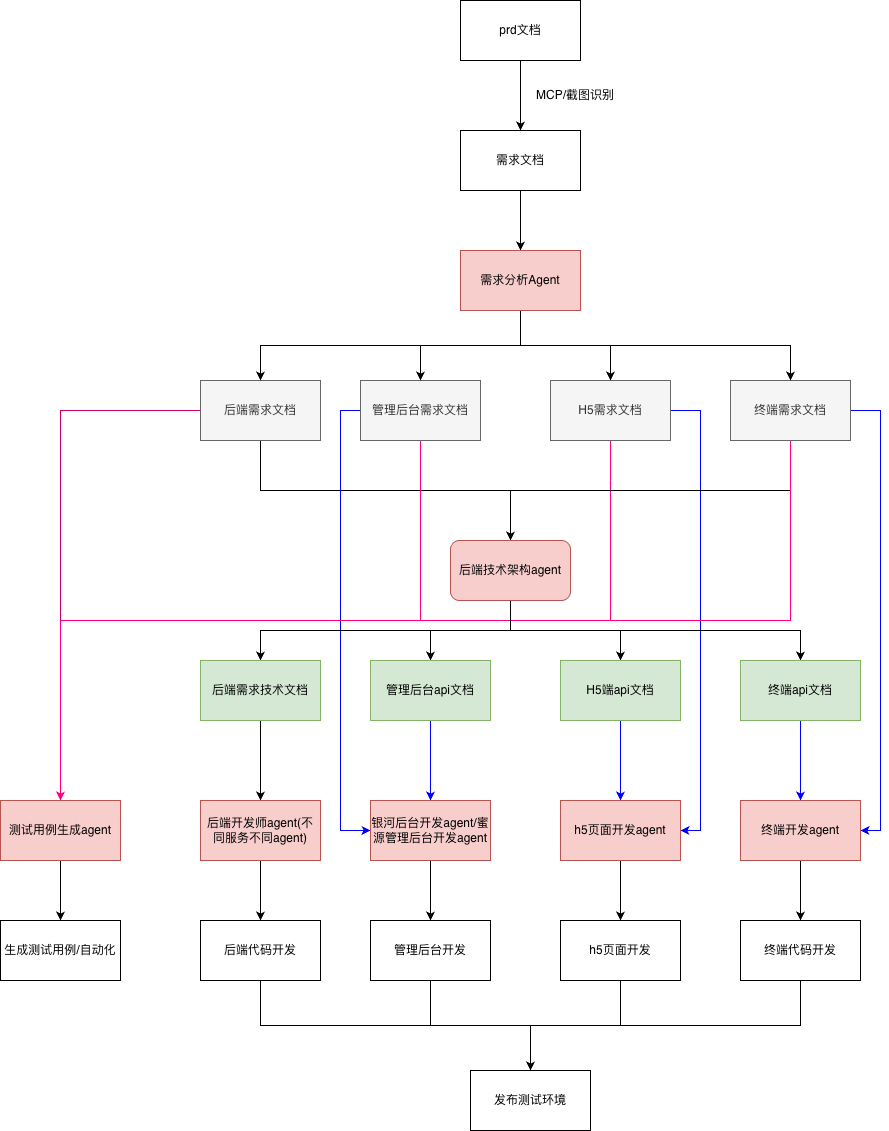

The diagram above was exported from draw.io. Its source (the exported page's mxGraphModel, read from the mxfile embedded in the PNG):
<mxGraphModel dx="2184" dy="880" grid="1" gridSize="10" guides="1" tooltips="1" connect="1" arrows="1" fold="1" page="1" pageScale="1" pageWidth="827" pageHeight="1169" math="0" shadow="0">
  <root>
    <mxCell id="0" />
    <mxCell id="1" parent="0" />
    <mxCell id="0QeQPGFjLfVI5QwLV7ri-3" edge="1" parent="1" source="0QeQPGFjLfVI5QwLV7ri-1" style="edgeStyle=orthogonalEdgeStyle;rounded=0;orthogonalLoop=1;jettySize=auto;html=1;exitX=0.5;exitY=1;exitDx=0;exitDy=0;entryX=0.5;entryY=0;entryDx=0;entryDy=0;" target="0QeQPGFjLfVI5QwLV7ri-2">
      <mxGeometry relative="1" as="geometry" />
    </mxCell>
    <mxCell id="0QeQPGFjLfVI5QwLV7ri-1" parent="1" style="rounded=0;whiteSpace=wrap;html=1;" value="prd文档" vertex="1">
      <mxGeometry height="60" width="120" x="330" y="140" as="geometry" />
    </mxCell>
    <mxCell id="0QeQPGFjLfVI5QwLV7ri-11" edge="1" parent="1" source="0QeQPGFjLfVI5QwLV7ri-2" style="edgeStyle=orthogonalEdgeStyle;rounded=0;orthogonalLoop=1;jettySize=auto;html=1;exitX=0.5;exitY=1;exitDx=0;exitDy=0;" target="0QeQPGFjLfVI5QwLV7ri-10">
      <mxGeometry relative="1" as="geometry" />
    </mxCell>
    <mxCell id="0QeQPGFjLfVI5QwLV7ri-2" parent="1" style="rounded=0;whiteSpace=wrap;html=1;" value="需求文档" vertex="1">
      <mxGeometry height="60" width="120" x="330" y="270" as="geometry" />
    </mxCell>
    <mxCell id="0QeQPGFjLfVI5QwLV7ri-4" parent="1" style="text;html=1;whiteSpace=wrap;strokeColor=none;fillColor=none;align=center;verticalAlign=middle;rounded=0;" value="MCP/截图识别" vertex="1">
      <mxGeometry height="30" width="90" x="400" y="220" as="geometry" />
    </mxCell>
    <mxCell id="0QeQPGFjLfVI5QwLV7ri-24" edge="1" parent="1" source="0QeQPGFjLfVI5QwLV7ri-5" style="edgeStyle=orthogonalEdgeStyle;rounded=0;orthogonalLoop=1;jettySize=auto;html=1;exitX=0.5;exitY=1;exitDx=0;exitDy=0;entryX=0.5;entryY=0;entryDx=0;entryDy=0;" target="0QeQPGFjLfVI5QwLV7ri-17">
      <mxGeometry relative="1" as="geometry" />
    </mxCell>
    <mxCell id="0QeQPGFjLfVI5QwLV7ri-61" edge="1" parent="1" source="0QeQPGFjLfVI5QwLV7ri-5" style="edgeStyle=orthogonalEdgeStyle;rounded=0;orthogonalLoop=1;jettySize=auto;html=1;exitX=0;exitY=0.5;exitDx=0;exitDy=0;entryX=0.5;entryY=0;entryDx=0;entryDy=0;strokeColor=#CC0066;" target="0QeQPGFjLfVI5QwLV7ri-60">
      <mxGeometry relative="1" as="geometry" />
    </mxCell>
    <mxCell id="0QeQPGFjLfVI5QwLV7ri-5" parent="1" style="rounded=0;whiteSpace=wrap;html=1;fillColor=#f5f5f5;fontColor=#333333;strokeColor=#666666;" value="后端需求文档" vertex="1">
      <mxGeometry height="60" width="120" x="70" y="520" as="geometry" />
    </mxCell>
    <mxCell id="0QeQPGFjLfVI5QwLV7ri-25" edge="1" parent="1" source="0QeQPGFjLfVI5QwLV7ri-6" style="edgeStyle=orthogonalEdgeStyle;rounded=0;orthogonalLoop=1;jettySize=auto;html=1;exitX=0.5;exitY=1;exitDx=0;exitDy=0;entryX=0.5;entryY=0;entryDx=0;entryDy=0;" target="0QeQPGFjLfVI5QwLV7ri-17">
      <mxGeometry relative="1" as="geometry" />
    </mxCell>
    <mxCell id="0QeQPGFjLfVI5QwLV7ri-47" edge="1" parent="1" source="0QeQPGFjLfVI5QwLV7ri-6" style="edgeStyle=orthogonalEdgeStyle;rounded=0;orthogonalLoop=1;jettySize=auto;html=1;exitX=0;exitY=0.5;exitDx=0;exitDy=0;entryX=0;entryY=0.5;entryDx=0;entryDy=0;strokeColor=#0000FF;" target="0QeQPGFjLfVI5QwLV7ri-40">
      <mxGeometry relative="1" as="geometry" />
    </mxCell>
    <mxCell id="0QeQPGFjLfVI5QwLV7ri-62" edge="1" parent="1" source="0QeQPGFjLfVI5QwLV7ri-6" style="edgeStyle=orthogonalEdgeStyle;rounded=0;orthogonalLoop=1;jettySize=auto;html=1;exitX=0.5;exitY=1;exitDx=0;exitDy=0;strokeColor=#FF0080;">
      <mxGeometry relative="1" as="geometry">
        <mxPoint x="-70" y="940" as="targetPoint" />
      </mxGeometry>
    </mxCell>
    <mxCell id="0QeQPGFjLfVI5QwLV7ri-6" parent="1" style="rounded=0;whiteSpace=wrap;html=1;fillColor=#f5f5f5;fontColor=#333333;strokeColor=#666666;" value="管理后台需求文档" vertex="1">
      <mxGeometry height="60" width="120" x="230" y="520" as="geometry" />
    </mxCell>
    <mxCell id="0QeQPGFjLfVI5QwLV7ri-26" edge="1" parent="1" source="0QeQPGFjLfVI5QwLV7ri-7" style="edgeStyle=orthogonalEdgeStyle;rounded=0;orthogonalLoop=1;jettySize=auto;html=1;exitX=0.5;exitY=1;exitDx=0;exitDy=0;entryX=0.5;entryY=0;entryDx=0;entryDy=0;" target="0QeQPGFjLfVI5QwLV7ri-17">
      <mxGeometry relative="1" as="geometry" />
    </mxCell>
    <mxCell id="0QeQPGFjLfVI5QwLV7ri-49" edge="1" parent="1" source="0QeQPGFjLfVI5QwLV7ri-7" style="edgeStyle=orthogonalEdgeStyle;rounded=0;orthogonalLoop=1;jettySize=auto;html=1;exitX=1;exitY=0.5;exitDx=0;exitDy=0;entryX=1;entryY=0.5;entryDx=0;entryDy=0;strokeColor=#0000FF;" target="0QeQPGFjLfVI5QwLV7ri-45">
      <mxGeometry relative="1" as="geometry" />
    </mxCell>
    <mxCell id="0QeQPGFjLfVI5QwLV7ri-63" edge="1" parent="1" source="0QeQPGFjLfVI5QwLV7ri-7" style="edgeStyle=orthogonalEdgeStyle;rounded=0;orthogonalLoop=1;jettySize=auto;html=1;exitX=0.5;exitY=1;exitDx=0;exitDy=0;strokeColor=#FF0080;">
      <mxGeometry relative="1" as="geometry">
        <mxPoint x="-70" y="940" as="targetPoint" />
      </mxGeometry>
    </mxCell>
    <mxCell id="0QeQPGFjLfVI5QwLV7ri-7" parent="1" style="rounded=0;whiteSpace=wrap;html=1;fillColor=#f5f5f5;fontColor=#333333;strokeColor=#666666;" value="H5需求文档" vertex="1">
      <mxGeometry height="60" width="120" x="420" y="520" as="geometry" />
    </mxCell>
    <mxCell id="0QeQPGFjLfVI5QwLV7ri-27" edge="1" parent="1" source="0QeQPGFjLfVI5QwLV7ri-8" style="edgeStyle=orthogonalEdgeStyle;rounded=0;orthogonalLoop=1;jettySize=auto;html=1;exitX=0.5;exitY=1;exitDx=0;exitDy=0;entryX=0.5;entryY=0;entryDx=0;entryDy=0;" target="0QeQPGFjLfVI5QwLV7ri-17">
      <mxGeometry relative="1" as="geometry" />
    </mxCell>
    <mxCell id="0QeQPGFjLfVI5QwLV7ri-57" edge="1" parent="1" source="0QeQPGFjLfVI5QwLV7ri-8" style="edgeStyle=orthogonalEdgeStyle;rounded=0;orthogonalLoop=1;jettySize=auto;html=1;exitX=1;exitY=0.5;exitDx=0;exitDy=0;entryX=1;entryY=0.5;entryDx=0;entryDy=0;strokeColor=#0000FF;" target="0QeQPGFjLfVI5QwLV7ri-55">
      <mxGeometry relative="1" as="geometry" />
    </mxCell>
    <mxCell id="0QeQPGFjLfVI5QwLV7ri-64" edge="1" parent="1" source="0QeQPGFjLfVI5QwLV7ri-8" style="edgeStyle=orthogonalEdgeStyle;rounded=0;orthogonalLoop=1;jettySize=auto;html=1;exitX=0.5;exitY=1;exitDx=0;exitDy=0;strokeColor=#FF0080;">
      <mxGeometry relative="1" as="geometry">
        <mxPoint x="-70" y="940" as="targetPoint" />
      </mxGeometry>
    </mxCell>
    <mxCell id="0QeQPGFjLfVI5QwLV7ri-8" parent="1" style="rounded=0;whiteSpace=wrap;html=1;fillColor=#f5f5f5;fontColor=#333333;strokeColor=#666666;" value="终端需求文档" vertex="1">
      <mxGeometry height="60" width="120" x="600" y="520" as="geometry" />
    </mxCell>
    <mxCell id="0QeQPGFjLfVI5QwLV7ri-12" edge="1" parent="1" source="0QeQPGFjLfVI5QwLV7ri-10" style="edgeStyle=orthogonalEdgeStyle;rounded=0;orthogonalLoop=1;jettySize=auto;html=1;exitX=0.5;exitY=1;exitDx=0;exitDy=0;entryX=0.5;entryY=0;entryDx=0;entryDy=0;" target="0QeQPGFjLfVI5QwLV7ri-5">
      <mxGeometry relative="1" as="geometry" />
    </mxCell>
    <mxCell id="0QeQPGFjLfVI5QwLV7ri-13" edge="1" parent="1" source="0QeQPGFjLfVI5QwLV7ri-10" style="edgeStyle=orthogonalEdgeStyle;rounded=0;orthogonalLoop=1;jettySize=auto;html=1;exitX=0.5;exitY=1;exitDx=0;exitDy=0;entryX=0.5;entryY=0;entryDx=0;entryDy=0;" target="0QeQPGFjLfVI5QwLV7ri-6">
      <mxGeometry relative="1" as="geometry" />
    </mxCell>
    <mxCell id="0QeQPGFjLfVI5QwLV7ri-14" edge="1" parent="1" source="0QeQPGFjLfVI5QwLV7ri-10" style="edgeStyle=orthogonalEdgeStyle;rounded=0;orthogonalLoop=1;jettySize=auto;html=1;exitX=0.5;exitY=1;exitDx=0;exitDy=0;entryX=0.5;entryY=0;entryDx=0;entryDy=0;" target="0QeQPGFjLfVI5QwLV7ri-7">
      <mxGeometry relative="1" as="geometry" />
    </mxCell>
    <mxCell id="0QeQPGFjLfVI5QwLV7ri-15" edge="1" parent="1" source="0QeQPGFjLfVI5QwLV7ri-10" style="edgeStyle=orthogonalEdgeStyle;rounded=0;orthogonalLoop=1;jettySize=auto;html=1;exitX=0.5;exitY=1;exitDx=0;exitDy=0;entryX=0.5;entryY=0;entryDx=0;entryDy=0;" target="0QeQPGFjLfVI5QwLV7ri-8">
      <mxGeometry relative="1" as="geometry" />
    </mxCell>
    <mxCell id="0QeQPGFjLfVI5QwLV7ri-10" parent="1" style="rounded=0;whiteSpace=wrap;html=1;fillColor=#f8cecc;strokeColor=#b85450;" value="需求分析Agent" vertex="1">
      <mxGeometry height="60" width="120" x="330" y="390" as="geometry" />
    </mxCell>
    <mxCell id="0QeQPGFjLfVI5QwLV7ri-32" edge="1" parent="1" source="0QeQPGFjLfVI5QwLV7ri-17" style="edgeStyle=orthogonalEdgeStyle;rounded=0;orthogonalLoop=1;jettySize=auto;html=1;exitX=0.5;exitY=1;exitDx=0;exitDy=0;" target="0QeQPGFjLfVI5QwLV7ri-28">
      <mxGeometry relative="1" as="geometry" />
    </mxCell>
    <mxCell id="0QeQPGFjLfVI5QwLV7ri-33" edge="1" parent="1" source="0QeQPGFjLfVI5QwLV7ri-17" style="edgeStyle=orthogonalEdgeStyle;rounded=0;orthogonalLoop=1;jettySize=auto;html=1;exitX=0.5;exitY=1;exitDx=0;exitDy=0;entryX=0.5;entryY=0;entryDx=0;entryDy=0;" target="0QeQPGFjLfVI5QwLV7ri-29">
      <mxGeometry relative="1" as="geometry" />
    </mxCell>
    <mxCell id="0QeQPGFjLfVI5QwLV7ri-34" edge="1" parent="1" source="0QeQPGFjLfVI5QwLV7ri-17" style="edgeStyle=orthogonalEdgeStyle;rounded=0;orthogonalLoop=1;jettySize=auto;html=1;exitX=0.5;exitY=1;exitDx=0;exitDy=0;" target="0QeQPGFjLfVI5QwLV7ri-30">
      <mxGeometry relative="1" as="geometry" />
    </mxCell>
    <mxCell id="0QeQPGFjLfVI5QwLV7ri-35" edge="1" parent="1" source="0QeQPGFjLfVI5QwLV7ri-17" style="edgeStyle=orthogonalEdgeStyle;rounded=0;orthogonalLoop=1;jettySize=auto;html=1;exitX=0.5;exitY=1;exitDx=0;exitDy=0;" target="0QeQPGFjLfVI5QwLV7ri-31">
      <mxGeometry relative="1" as="geometry" />
    </mxCell>
    <mxCell id="0QeQPGFjLfVI5QwLV7ri-17" parent="1" style="rounded=1;whiteSpace=wrap;html=1;fillColor=#f8cecc;strokeColor=#b85450;" value="后端技术架构agent" vertex="1">
      <mxGeometry height="60" width="120" x="320" y="680" as="geometry" />
    </mxCell>
    <mxCell id="0QeQPGFjLfVI5QwLV7ri-37" edge="1" parent="1" source="0QeQPGFjLfVI5QwLV7ri-28" style="edgeStyle=orthogonalEdgeStyle;rounded=0;orthogonalLoop=1;jettySize=auto;html=1;exitX=0.5;exitY=1;exitDx=0;exitDy=0;entryX=0.5;entryY=0;entryDx=0;entryDy=0;" target="0QeQPGFjLfVI5QwLV7ri-36">
      <mxGeometry relative="1" as="geometry" />
    </mxCell>
    <mxCell id="0QeQPGFjLfVI5QwLV7ri-28" parent="1" style="rounded=0;whiteSpace=wrap;html=1;fillColor=#d5e8d4;strokeColor=#82b366;" value="后端需求技术文档" vertex="1">
      <mxGeometry height="60" width="120" x="70" y="800" as="geometry" />
    </mxCell>
    <mxCell id="0QeQPGFjLfVI5QwLV7ri-46" edge="1" parent="1" source="0QeQPGFjLfVI5QwLV7ri-29" style="edgeStyle=orthogonalEdgeStyle;rounded=0;orthogonalLoop=1;jettySize=auto;html=1;exitX=0.5;exitY=1;exitDx=0;exitDy=0;entryX=0.5;entryY=0;entryDx=0;entryDy=0;strokeColor=#0000FF;" target="0QeQPGFjLfVI5QwLV7ri-40">
      <mxGeometry relative="1" as="geometry" />
    </mxCell>
    <mxCell id="0QeQPGFjLfVI5QwLV7ri-29" parent="1" style="rounded=0;whiteSpace=wrap;html=1;fillColor=#d5e8d4;strokeColor=#82b366;" value="管理后台api文档" vertex="1">
      <mxGeometry height="60" width="120" x="240" y="800" as="geometry" />
    </mxCell>
    <mxCell id="0QeQPGFjLfVI5QwLV7ri-48" edge="1" parent="1" source="0QeQPGFjLfVI5QwLV7ri-30" style="edgeStyle=orthogonalEdgeStyle;rounded=0;orthogonalLoop=1;jettySize=auto;html=1;exitX=0.5;exitY=1;exitDx=0;exitDy=0;strokeColor=#0000FF;" target="0QeQPGFjLfVI5QwLV7ri-45">
      <mxGeometry relative="1" as="geometry" />
    </mxCell>
    <mxCell id="0QeQPGFjLfVI5QwLV7ri-30" parent="1" style="rounded=0;whiteSpace=wrap;html=1;fillColor=#d5e8d4;strokeColor=#82b366;" value="H5端api文档" vertex="1">
      <mxGeometry height="60" width="120" x="430" y="800" as="geometry" />
    </mxCell>
    <mxCell id="0QeQPGFjLfVI5QwLV7ri-56" edge="1" parent="1" source="0QeQPGFjLfVI5QwLV7ri-31" style="edgeStyle=orthogonalEdgeStyle;rounded=0;orthogonalLoop=1;jettySize=auto;html=1;exitX=0.5;exitY=1;exitDx=0;exitDy=0;entryX=0.5;entryY=0;entryDx=0;entryDy=0;strokeColor=#0000FF;" target="0QeQPGFjLfVI5QwLV7ri-55">
      <mxGeometry relative="1" as="geometry" />
    </mxCell>
    <mxCell id="0QeQPGFjLfVI5QwLV7ri-31" parent="1" style="rounded=0;whiteSpace=wrap;html=1;fillColor=#d5e8d4;strokeColor=#82b366;" value="终端api文档" vertex="1">
      <mxGeometry height="60" width="120" x="610" y="800" as="geometry" />
    </mxCell>
    <mxCell id="0QeQPGFjLfVI5QwLV7ri-39" edge="1" parent="1" source="0QeQPGFjLfVI5QwLV7ri-36" style="edgeStyle=orthogonalEdgeStyle;rounded=0;orthogonalLoop=1;jettySize=auto;html=1;exitX=0.5;exitY=1;exitDx=0;exitDy=0;" target="0QeQPGFjLfVI5QwLV7ri-38">
      <mxGeometry relative="1" as="geometry" />
    </mxCell>
    <mxCell id="0QeQPGFjLfVI5QwLV7ri-36" parent="1" style="rounded=0;whiteSpace=wrap;html=1;fillColor=#f8cecc;strokeColor=#b85450;" value="后端开发师agent(不同服务不同agent)" vertex="1">
      <mxGeometry height="60" width="120" x="70" y="940" as="geometry" />
    </mxCell>
    <mxCell id="0QeQPGFjLfVI5QwLV7ri-43" edge="1" parent="1" source="0QeQPGFjLfVI5QwLV7ri-38" style="edgeStyle=orthogonalEdgeStyle;rounded=0;orthogonalLoop=1;jettySize=auto;html=1;exitX=0.5;exitY=1;exitDx=0;exitDy=0;entryX=0.5;entryY=0;entryDx=0;entryDy=0;" target="0QeQPGFjLfVI5QwLV7ri-42">
      <mxGeometry relative="1" as="geometry" />
    </mxCell>
    <mxCell id="0QeQPGFjLfVI5QwLV7ri-38" parent="1" style="rounded=0;whiteSpace=wrap;html=1;" value="后端代码开发" vertex="1">
      <mxGeometry height="60" width="120" x="70" y="1060" as="geometry" />
    </mxCell>
    <mxCell id="0QeQPGFjLfVI5QwLV7ri-51" edge="1" parent="1" source="0QeQPGFjLfVI5QwLV7ri-40" style="edgeStyle=orthogonalEdgeStyle;rounded=0;orthogonalLoop=1;jettySize=auto;html=1;exitX=0.5;exitY=1;exitDx=0;exitDy=0;" target="0QeQPGFjLfVI5QwLV7ri-41">
      <mxGeometry relative="1" as="geometry" />
    </mxCell>
    <mxCell id="0QeQPGFjLfVI5QwLV7ri-40" parent="1" style="rounded=0;whiteSpace=wrap;html=1;fillColor=#f8cecc;strokeColor=#b85450;" value="银河后台开发agent/蜜源管理后台开发agent" vertex="1">
      <mxGeometry height="60" width="120" x="240" y="940" as="geometry" />
    </mxCell>
    <mxCell id="0QeQPGFjLfVI5QwLV7ri-44" edge="1" parent="1" source="0QeQPGFjLfVI5QwLV7ri-41" style="edgeStyle=orthogonalEdgeStyle;rounded=0;orthogonalLoop=1;jettySize=auto;html=1;exitX=0.5;exitY=1;exitDx=0;exitDy=0;entryX=0.5;entryY=0;entryDx=0;entryDy=0;" target="0QeQPGFjLfVI5QwLV7ri-42">
      <mxGeometry relative="1" as="geometry" />
    </mxCell>
    <mxCell id="0QeQPGFjLfVI5QwLV7ri-41" parent="1" style="rounded=0;whiteSpace=wrap;html=1;" value="管理后台开发" vertex="1">
      <mxGeometry height="60" width="120" x="240" y="1060" as="geometry" />
    </mxCell>
    <mxCell id="0QeQPGFjLfVI5QwLV7ri-42" parent="1" style="rounded=0;whiteSpace=wrap;html=1;" value="发布测试环境" vertex="1">
      <mxGeometry height="60" width="120" x="340" y="1210" as="geometry" />
    </mxCell>
    <mxCell id="0QeQPGFjLfVI5QwLV7ri-52" edge="1" parent="1" source="0QeQPGFjLfVI5QwLV7ri-45" style="edgeStyle=orthogonalEdgeStyle;rounded=0;orthogonalLoop=1;jettySize=auto;html=1;exitX=0.5;exitY=1;exitDx=0;exitDy=0;entryX=0.5;entryY=0;entryDx=0;entryDy=0;" target="0QeQPGFjLfVI5QwLV7ri-50">
      <mxGeometry relative="1" as="geometry" />
    </mxCell>
    <mxCell id="0QeQPGFjLfVI5QwLV7ri-45" parent="1" style="rounded=0;whiteSpace=wrap;html=1;fillColor=#f8cecc;strokeColor=#b85450;" value="h5页面开发agent" vertex="1">
      <mxGeometry height="60" width="120" x="430" y="940" as="geometry" />
    </mxCell>
    <mxCell id="0QeQPGFjLfVI5QwLV7ri-53" edge="1" parent="1" source="0QeQPGFjLfVI5QwLV7ri-50" style="edgeStyle=orthogonalEdgeStyle;rounded=0;orthogonalLoop=1;jettySize=auto;html=1;exitX=0.5;exitY=1;exitDx=0;exitDy=0;entryX=0.5;entryY=0;entryDx=0;entryDy=0;" target="0QeQPGFjLfVI5QwLV7ri-42">
      <mxGeometry relative="1" as="geometry" />
    </mxCell>
    <mxCell id="0QeQPGFjLfVI5QwLV7ri-50" parent="1" style="rounded=0;whiteSpace=wrap;html=1;" value="h5页面开发" vertex="1">
      <mxGeometry height="60" width="120" x="430" y="1060" as="geometry" />
    </mxCell>
    <mxCell id="0QeQPGFjLfVI5QwLV7ri-59" edge="1" parent="1" source="0QeQPGFjLfVI5QwLV7ri-54" style="edgeStyle=orthogonalEdgeStyle;rounded=0;orthogonalLoop=1;jettySize=auto;html=1;exitX=0.5;exitY=1;exitDx=0;exitDy=0;entryX=0.5;entryY=0;entryDx=0;entryDy=0;" target="0QeQPGFjLfVI5QwLV7ri-42">
      <mxGeometry relative="1" as="geometry" />
    </mxCell>
    <mxCell id="0QeQPGFjLfVI5QwLV7ri-54" parent="1" style="rounded=0;whiteSpace=wrap;html=1;" value="终端代码开发" vertex="1">
      <mxGeometry height="60" width="120" x="610" y="1060" as="geometry" />
    </mxCell>
    <mxCell id="0QeQPGFjLfVI5QwLV7ri-58" edge="1" parent="1" source="0QeQPGFjLfVI5QwLV7ri-55" style="edgeStyle=orthogonalEdgeStyle;rounded=0;orthogonalLoop=1;jettySize=auto;html=1;exitX=0.5;exitY=1;exitDx=0;exitDy=0;entryX=0.5;entryY=0;entryDx=0;entryDy=0;" target="0QeQPGFjLfVI5QwLV7ri-54">
      <mxGeometry relative="1" as="geometry" />
    </mxCell>
    <mxCell id="0QeQPGFjLfVI5QwLV7ri-55" parent="1" style="rounded=0;whiteSpace=wrap;html=1;fillColor=#f8cecc;strokeColor=#b85450;" value="终端开发agent" vertex="1">
      <mxGeometry height="60" width="120" x="610" y="940" as="geometry" />
    </mxCell>
    <mxCell id="0QeQPGFjLfVI5QwLV7ri-66" edge="1" parent="1" source="0QeQPGFjLfVI5QwLV7ri-60" style="edgeStyle=orthogonalEdgeStyle;rounded=0;orthogonalLoop=1;jettySize=auto;html=1;exitX=0.5;exitY=1;exitDx=0;exitDy=0;" target="0QeQPGFjLfVI5QwLV7ri-65">
      <mxGeometry relative="1" as="geometry" />
    </mxCell>
    <mxCell id="0QeQPGFjLfVI5QwLV7ri-60" parent="1" style="rounded=0;whiteSpace=wrap;html=1;fillColor=#f8cecc;strokeColor=#b85450;" value="测试用例生成agent" vertex="1">
      <mxGeometry height="60" width="120" x="-130" y="940" as="geometry" />
    </mxCell>
    <mxCell id="0QeQPGFjLfVI5QwLV7ri-65" parent="1" style="rounded=0;whiteSpace=wrap;html=1;" value="生成测试用例/自动化" vertex="1">
      <mxGeometry height="60" width="120" x="-130" y="1060" as="geometry" />
    </mxCell>
  </root>
</mxGraphModel>